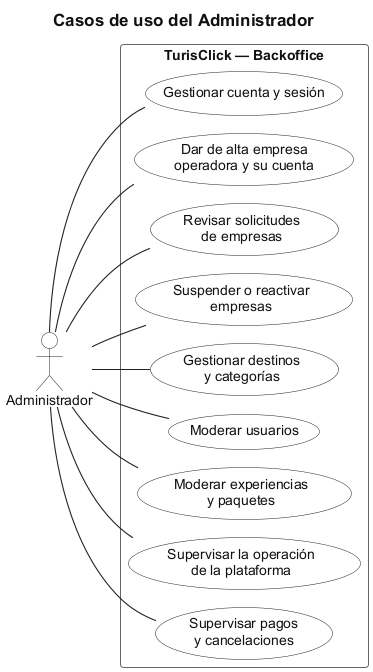

The diagram above was rendered by PlantUML. Its source (embedded in the PNG):
@startuml cu-03-administrador
!pragma layout smetana
!include ../_estilo-tesis.iuml
left to right direction

title Casos de uso del Administrador

actor "Administrador" as Admin

rectangle "TurisClick — Backoffice" {
  usecase "Gestionar cuenta y sesión" as UC1
  usecase "Dar de alta empresa\noperadora y su cuenta" as UC2
  usecase "Revisar solicitudes\nde empresas" as UC3
  usecase "Suspender o reactivar\nempresas" as UC4
  usecase "Gestionar destinos\ny categorías" as UC5
  usecase "Moderar usuarios" as UC6
  usecase "Moderar experiencias\ny paquetes" as UC7
  usecase "Supervisar la operación\nde la plataforma" as UC8
  usecase "Supervisar pagos\ny cancelaciones" as UC9
}

Admin -- UC1
Admin -- UC2
Admin -- UC3
Admin -- UC4
Admin -- UC5
Admin -- UC6
Admin -- UC7
Admin -- UC8
Admin -- UC9
@enduml